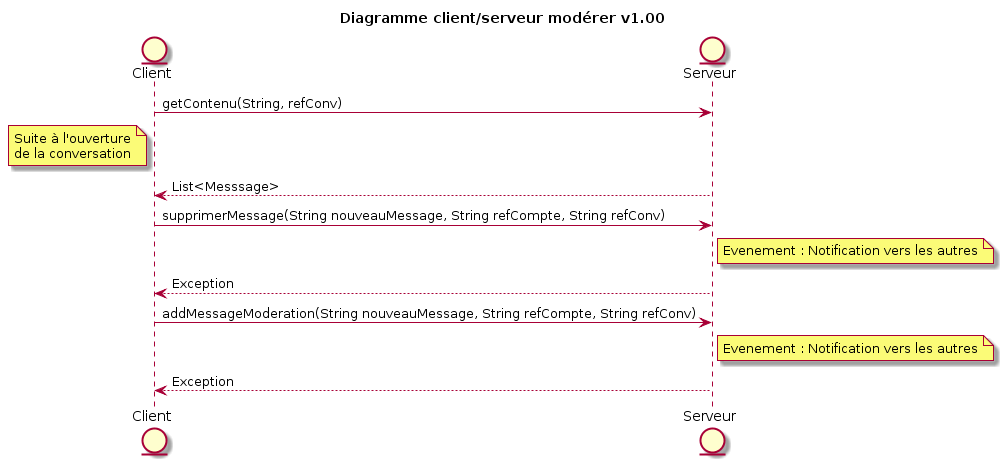

The diagram above was rendered by PlantUML. Its source (embedded in the PNG):
@startuml
title Diagramme client/serveur modérer v1.00

Entity Client as C
Entity Serveur as S

C -> S : getContenu(String, refConv)

note left of C
    Suite à l'ouverture
    de la conversation
endnote

C <-- S : List<Messsage>



C -> S : supprimerMessage(String nouveauMessage, String refCompte, String refConv)
note right of S
     Evenement : Notification vers les autres
endnote
C <-- S : Exception

C -> S : addMessageModeration(String nouveauMessage, String refCompte, String refConv)
note right of S
     Evenement : Notification vers les autres
endnote
C <-- S : Exception
@enduml